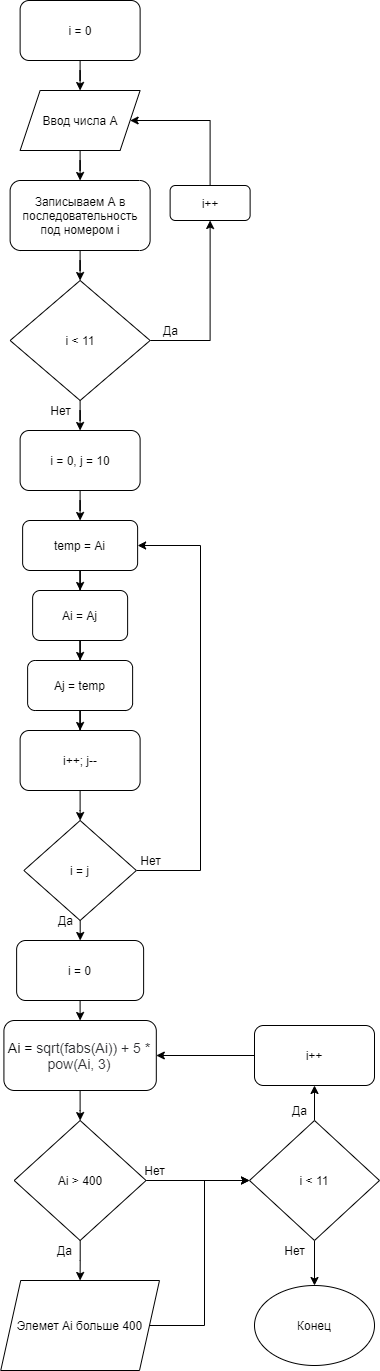

The diagram above was exported from draw.io. Its source (the exported page's mxGraphModel, read from the mxfile embedded in the PNG):
<mxGraphModel dx="828" dy="483" grid="1" gridSize="10" guides="1" tooltips="1" connect="1" arrows="1" fold="1" page="1" pageScale="1" pageWidth="827" pageHeight="1169" math="0" shadow="0">
  <root>
    <mxCell id="0" />
    <mxCell id="1" parent="0" />
    <mxCell id="YXLHxLwrcR1O8AaWZrSt-1" value="" style="edgeStyle=orthogonalEdgeStyle;rounded=0;orthogonalLoop=1;jettySize=auto;html=1;" edge="1" parent="1" source="YXLHxLwrcR1O8AaWZrSt-2" target="YXLHxLwrcR1O8AaWZrSt-4">
      <mxGeometry relative="1" as="geometry" />
    </mxCell>
    <mxCell id="YXLHxLwrcR1O8AaWZrSt-2" value="Ввод числа A" style="shape=parallelogram;perimeter=parallelogramPerimeter;whiteSpace=wrap;html=1;fixedSize=1;" vertex="1" parent="1">
      <mxGeometry x="185.62" y="490" width="120" height="60" as="geometry" />
    </mxCell>
    <mxCell id="YXLHxLwrcR1O8AaWZrSt-3" value="" style="edgeStyle=orthogonalEdgeStyle;rounded=0;orthogonalLoop=1;jettySize=auto;html=1;" edge="1" parent="1" source="YXLHxLwrcR1O8AaWZrSt-4" target="YXLHxLwrcR1O8AaWZrSt-9">
      <mxGeometry relative="1" as="geometry" />
    </mxCell>
    <mxCell id="YXLHxLwrcR1O8AaWZrSt-4" value="Записываем A в последовательность под номером i" style="rounded=1;whiteSpace=wrap;html=1;" vertex="1" parent="1">
      <mxGeometry x="175.62" y="580" width="140" height="70" as="geometry" />
    </mxCell>
    <mxCell id="YXLHxLwrcR1O8AaWZrSt-5" value="" style="edgeStyle=orthogonalEdgeStyle;rounded=0;orthogonalLoop=1;jettySize=auto;html=1;" edge="1" parent="1" source="YXLHxLwrcR1O8AaWZrSt-6" target="YXLHxLwrcR1O8AaWZrSt-2">
      <mxGeometry relative="1" as="geometry" />
    </mxCell>
    <mxCell id="YXLHxLwrcR1O8AaWZrSt-6" value="i = 0" style="rounded=1;whiteSpace=wrap;html=1;" vertex="1" parent="1">
      <mxGeometry x="185.62" y="400" width="120" height="60" as="geometry" />
    </mxCell>
    <mxCell id="YXLHxLwrcR1O8AaWZrSt-7" style="edgeStyle=orthogonalEdgeStyle;rounded=0;orthogonalLoop=1;jettySize=auto;html=1;entryX=0.5;entryY=1;entryDx=0;entryDy=0;" edge="1" parent="1" source="YXLHxLwrcR1O8AaWZrSt-9" target="YXLHxLwrcR1O8AaWZrSt-12">
      <mxGeometry relative="1" as="geometry" />
    </mxCell>
    <mxCell id="YXLHxLwrcR1O8AaWZrSt-8" value="" style="edgeStyle=orthogonalEdgeStyle;rounded=0;orthogonalLoop=1;jettySize=auto;html=1;" edge="1" parent="1" source="YXLHxLwrcR1O8AaWZrSt-9" target="YXLHxLwrcR1O8AaWZrSt-14">
      <mxGeometry relative="1" as="geometry" />
    </mxCell>
    <mxCell id="YXLHxLwrcR1O8AaWZrSt-9" value="i &amp;lt; 11" style="rhombus;whiteSpace=wrap;html=1;" vertex="1" parent="1">
      <mxGeometry x="175.62" y="680" width="140" height="120" as="geometry" />
    </mxCell>
    <mxCell id="YXLHxLwrcR1O8AaWZrSt-10" value="Да" style="text;html=1;align=center;verticalAlign=middle;resizable=0;points=[];autosize=1;strokeColor=none;" vertex="1" parent="1">
      <mxGeometry x="320.62" y="720" width="30" height="20" as="geometry" />
    </mxCell>
    <mxCell id="YXLHxLwrcR1O8AaWZrSt-11" style="edgeStyle=orthogonalEdgeStyle;rounded=0;orthogonalLoop=1;jettySize=auto;html=1;entryX=1;entryY=0.5;entryDx=0;entryDy=0;" edge="1" parent="1" source="YXLHxLwrcR1O8AaWZrSt-12" target="YXLHxLwrcR1O8AaWZrSt-2">
      <mxGeometry relative="1" as="geometry">
        <Array as="points">
          <mxPoint x="375.62" y="520" />
        </Array>
      </mxGeometry>
    </mxCell>
    <mxCell id="YXLHxLwrcR1O8AaWZrSt-12" value="i++" style="rounded=1;whiteSpace=wrap;html=1;" vertex="1" parent="1">
      <mxGeometry x="335.62" y="585" width="80" height="35" as="geometry" />
    </mxCell>
    <mxCell id="YXLHxLwrcR1O8AaWZrSt-13" value="" style="edgeStyle=orthogonalEdgeStyle;rounded=0;orthogonalLoop=1;jettySize=auto;html=1;" edge="1" parent="1" source="YXLHxLwrcR1O8AaWZrSt-14" target="YXLHxLwrcR1O8AaWZrSt-16">
      <mxGeometry relative="1" as="geometry" />
    </mxCell>
    <mxCell id="YXLHxLwrcR1O8AaWZrSt-14" value="i = 0, j = 10" style="rounded=1;whiteSpace=wrap;html=1;" vertex="1" parent="1">
      <mxGeometry x="185.62" y="830" width="120" height="60" as="geometry" />
    </mxCell>
    <mxCell id="YXLHxLwrcR1O8AaWZrSt-15" value="" style="edgeStyle=orthogonalEdgeStyle;rounded=0;orthogonalLoop=1;jettySize=auto;html=1;" edge="1" parent="1" source="YXLHxLwrcR1O8AaWZrSt-16" target="YXLHxLwrcR1O8AaWZrSt-18">
      <mxGeometry relative="1" as="geometry" />
    </mxCell>
    <mxCell id="YXLHxLwrcR1O8AaWZrSt-16" value="temp = Ai" style="rounded=1;whiteSpace=wrap;html=1;" vertex="1" parent="1">
      <mxGeometry x="188.12" y="920" width="115" height="50" as="geometry" />
    </mxCell>
    <mxCell id="YXLHxLwrcR1O8AaWZrSt-43" style="edgeStyle=orthogonalEdgeStyle;rounded=0;orthogonalLoop=1;jettySize=auto;html=1;entryX=0.5;entryY=0;entryDx=0;entryDy=0;" edge="1" parent="1" source="YXLHxLwrcR1O8AaWZrSt-18" target="YXLHxLwrcR1O8AaWZrSt-20">
      <mxGeometry relative="1" as="geometry" />
    </mxCell>
    <mxCell id="YXLHxLwrcR1O8AaWZrSt-18" value="Ai = Aj" style="rounded=1;whiteSpace=wrap;html=1;" vertex="1" parent="1">
      <mxGeometry x="198.12" y="990" width="95" height="50" as="geometry" />
    </mxCell>
    <mxCell id="YXLHxLwrcR1O8AaWZrSt-19" value="" style="edgeStyle=orthogonalEdgeStyle;rounded=0;orthogonalLoop=1;jettySize=auto;html=1;" edge="1" parent="1" source="YXLHxLwrcR1O8AaWZrSt-20" target="YXLHxLwrcR1O8AaWZrSt-38">
      <mxGeometry relative="1" as="geometry" />
    </mxCell>
    <mxCell id="YXLHxLwrcR1O8AaWZrSt-20" value="Aj = temp" style="rounded=1;whiteSpace=wrap;html=1;" vertex="1" parent="1">
      <mxGeometry x="193.12" y="1060" width="105" height="50" as="geometry" />
    </mxCell>
    <mxCell id="YXLHxLwrcR1O8AaWZrSt-21" style="edgeStyle=orthogonalEdgeStyle;rounded=0;orthogonalLoop=1;jettySize=auto;html=1;entryX=1;entryY=0.5;entryDx=0;entryDy=0;" edge="1" parent="1" source="YXLHxLwrcR1O8AaWZrSt-23" target="YXLHxLwrcR1O8AaWZrSt-16">
      <mxGeometry relative="1" as="geometry">
        <Array as="points">
          <mxPoint x="366" y="1270" />
          <mxPoint x="366" y="945" />
        </Array>
      </mxGeometry>
    </mxCell>
    <mxCell id="YXLHxLwrcR1O8AaWZrSt-22" style="edgeStyle=orthogonalEdgeStyle;rounded=0;orthogonalLoop=1;jettySize=auto;html=1;entryX=0.5;entryY=0;entryDx=0;entryDy=0;" edge="1" parent="1" source="YXLHxLwrcR1O8AaWZrSt-23">
      <mxGeometry relative="1" as="geometry">
        <mxPoint x="245.6199999999999" y="1340" as="targetPoint" />
      </mxGeometry>
    </mxCell>
    <mxCell id="YXLHxLwrcR1O8AaWZrSt-23" value="i = j" style="rhombus;whiteSpace=wrap;html=1;" vertex="1" parent="1">
      <mxGeometry x="189.37" y="1220" width="112.5" height="100" as="geometry" />
    </mxCell>
    <mxCell id="YXLHxLwrcR1O8AaWZrSt-24" value="Нет" style="text;html=1;align=center;verticalAlign=middle;resizable=0;points=[];autosize=1;strokeColor=none;" vertex="1" parent="1">
      <mxGeometry x="205.62" y="800" width="40" height="20" as="geometry" />
    </mxCell>
    <mxCell id="YXLHxLwrcR1O8AaWZrSt-25" value="Нет" style="text;html=1;align=center;verticalAlign=middle;resizable=0;points=[];autosize=1;strokeColor=none;" vertex="1" parent="1">
      <mxGeometry x="295.62" y="1250" width="40" height="20" as="geometry" />
    </mxCell>
    <mxCell id="YXLHxLwrcR1O8AaWZrSt-47" value="" style="edgeStyle=orthogonalEdgeStyle;rounded=0;orthogonalLoop=1;jettySize=auto;html=1;" edge="1" parent="1" source="YXLHxLwrcR1O8AaWZrSt-27" target="YXLHxLwrcR1O8AaWZrSt-30">
      <mxGeometry relative="1" as="geometry" />
    </mxCell>
    <mxCell id="YXLHxLwrcR1O8AaWZrSt-27" value="&lt;font style=&quot;font-size: 14px&quot;&gt;&lt;font&gt;Ai&amp;nbsp;&lt;/font&gt;=&amp;nbsp;&lt;span style=&quot;color: rgb(44 , 45 , 48) ; font-family: &amp;#34;roboto&amp;#34; , &amp;#34;san francisco&amp;#34; , &amp;#34;helvetica neue&amp;#34; , &amp;#34;helvetica&amp;#34; , &amp;#34;arial&amp;#34; ; text-align: left ; background-color: rgb(255 , 255 , 255)&quot;&gt;sqrt(fabs(Ai)) + 5 * pow(Ai, 3)&lt;/span&gt;&lt;/font&gt;" style="rounded=1;whiteSpace=wrap;html=1;" vertex="1" parent="1">
      <mxGeometry x="169.42000000000002" y="1420" width="152.39" height="70" as="geometry" />
    </mxCell>
    <mxCell id="YXLHxLwrcR1O8AaWZrSt-29" value="" style="edgeStyle=orthogonalEdgeStyle;rounded=0;orthogonalLoop=1;jettySize=auto;html=1;" edge="1" parent="1" source="YXLHxLwrcR1O8AaWZrSt-30" target="YXLHxLwrcR1O8AaWZrSt-32">
      <mxGeometry relative="1" as="geometry" />
    </mxCell>
    <mxCell id="YXLHxLwrcR1O8AaWZrSt-53" style="edgeStyle=orthogonalEdgeStyle;rounded=0;orthogonalLoop=1;jettySize=auto;html=1;entryX=0;entryY=0.5;entryDx=0;entryDy=0;" edge="1" parent="1" source="YXLHxLwrcR1O8AaWZrSt-30" target="YXLHxLwrcR1O8AaWZrSt-52">
      <mxGeometry relative="1" as="geometry" />
    </mxCell>
    <mxCell id="YXLHxLwrcR1O8AaWZrSt-30" value="Ai &amp;gt; 400" style="rhombus;whiteSpace=wrap;html=1;" vertex="1" parent="1">
      <mxGeometry x="179.68" y="1520" width="131.88" height="120" as="geometry" />
    </mxCell>
    <mxCell id="YXLHxLwrcR1O8AaWZrSt-55" style="edgeStyle=orthogonalEdgeStyle;rounded=0;orthogonalLoop=1;jettySize=auto;html=1;entryX=0;entryY=0.5;entryDx=0;entryDy=0;" edge="1" parent="1" source="YXLHxLwrcR1O8AaWZrSt-32" target="YXLHxLwrcR1O8AaWZrSt-52">
      <mxGeometry relative="1" as="geometry" />
    </mxCell>
    <mxCell id="YXLHxLwrcR1O8AaWZrSt-32" value="Элемет Ai больше 400" style="shape=parallelogram;perimeter=parallelogramPerimeter;whiteSpace=wrap;html=1;fixedSize=1;" vertex="1" parent="1">
      <mxGeometry x="166.24" y="1680" width="158.75" height="90" as="geometry" />
    </mxCell>
    <mxCell id="YXLHxLwrcR1O8AaWZrSt-36" value="Да" style="text;html=1;align=center;verticalAlign=middle;resizable=0;points=[];autosize=1;strokeColor=none;" vertex="1" parent="1">
      <mxGeometry x="215.62" y="1310" width="30" height="20" as="geometry" />
    </mxCell>
    <mxCell id="YXLHxLwrcR1O8AaWZrSt-44" value="" style="edgeStyle=orthogonalEdgeStyle;rounded=0;orthogonalLoop=1;jettySize=auto;html=1;" edge="1" parent="1" source="YXLHxLwrcR1O8AaWZrSt-38" target="YXLHxLwrcR1O8AaWZrSt-23">
      <mxGeometry relative="1" as="geometry" />
    </mxCell>
    <mxCell id="YXLHxLwrcR1O8AaWZrSt-38" value="i++; j--" style="rounded=1;whiteSpace=wrap;html=1;" vertex="1" parent="1">
      <mxGeometry x="185.62" y="1130" width="120" height="60" as="geometry" />
    </mxCell>
    <mxCell id="YXLHxLwrcR1O8AaWZrSt-46" value="" style="edgeStyle=orthogonalEdgeStyle;rounded=0;orthogonalLoop=1;jettySize=auto;html=1;" edge="1" parent="1" source="YXLHxLwrcR1O8AaWZrSt-45" target="YXLHxLwrcR1O8AaWZrSt-27">
      <mxGeometry relative="1" as="geometry" />
    </mxCell>
    <mxCell id="YXLHxLwrcR1O8AaWZrSt-45" value="i = 0" style="rounded=1;whiteSpace=wrap;html=1;" vertex="1" parent="1">
      <mxGeometry x="182.12" y="1340" width="127" height="60" as="geometry" />
    </mxCell>
    <mxCell id="YXLHxLwrcR1O8AaWZrSt-50" style="edgeStyle=orthogonalEdgeStyle;rounded=0;orthogonalLoop=1;jettySize=auto;html=1;" edge="1" parent="1" source="YXLHxLwrcR1O8AaWZrSt-48" target="YXLHxLwrcR1O8AaWZrSt-27">
      <mxGeometry relative="1" as="geometry" />
    </mxCell>
    <mxCell id="YXLHxLwrcR1O8AaWZrSt-48" value="i++" style="rounded=1;whiteSpace=wrap;html=1;" vertex="1" parent="1">
      <mxGeometry x="420" y="1425" width="120" height="60" as="geometry" />
    </mxCell>
    <mxCell id="YXLHxLwrcR1O8AaWZrSt-57" value="" style="edgeStyle=orthogonalEdgeStyle;rounded=0;orthogonalLoop=1;jettySize=auto;html=1;" edge="1" parent="1" source="YXLHxLwrcR1O8AaWZrSt-52" target="YXLHxLwrcR1O8AaWZrSt-56">
      <mxGeometry relative="1" as="geometry" />
    </mxCell>
    <mxCell id="YXLHxLwrcR1O8AaWZrSt-58" value="" style="edgeStyle=orthogonalEdgeStyle;rounded=0;orthogonalLoop=1;jettySize=auto;html=1;" edge="1" parent="1" source="YXLHxLwrcR1O8AaWZrSt-52" target="YXLHxLwrcR1O8AaWZrSt-48">
      <mxGeometry relative="1" as="geometry" />
    </mxCell>
    <mxCell id="YXLHxLwrcR1O8AaWZrSt-52" value="i &amp;lt; 11" style="rhombus;whiteSpace=wrap;html=1;" vertex="1" parent="1">
      <mxGeometry x="415" y="1520" width="130" height="120" as="geometry" />
    </mxCell>
    <mxCell id="YXLHxLwrcR1O8AaWZrSt-56" value="Конец" style="ellipse;whiteSpace=wrap;html=1;" vertex="1" parent="1">
      <mxGeometry x="420" y="1685" width="120" height="80" as="geometry" />
    </mxCell>
    <mxCell id="YXLHxLwrcR1O8AaWZrSt-59" value="Да" style="text;html=1;align=center;verticalAlign=middle;resizable=0;points=[];autosize=1;strokeColor=none;" vertex="1" parent="1">
      <mxGeometry x="215" y="1640" width="30" height="20" as="geometry" />
    </mxCell>
    <mxCell id="YXLHxLwrcR1O8AaWZrSt-60" value="Нет" style="text;html=1;align=center;verticalAlign=middle;resizable=0;points=[];autosize=1;strokeColor=none;" vertex="1" parent="1">
      <mxGeometry x="300" y="1560" width="40" height="20" as="geometry" />
    </mxCell>
    <mxCell id="YXLHxLwrcR1O8AaWZrSt-61" value="Да" style="text;html=1;align=center;verticalAlign=middle;resizable=0;points=[];autosize=1;strokeColor=none;" vertex="1" parent="1">
      <mxGeometry x="450" y="1500" width="30" height="20" as="geometry" />
    </mxCell>
    <mxCell id="YXLHxLwrcR1O8AaWZrSt-62" value="Нет" style="text;html=1;align=center;verticalAlign=middle;resizable=0;points=[];autosize=1;strokeColor=none;" vertex="1" parent="1">
      <mxGeometry x="440" y="1640" width="40" height="20" as="geometry" />
    </mxCell>
  </root>
</mxGraphModel>